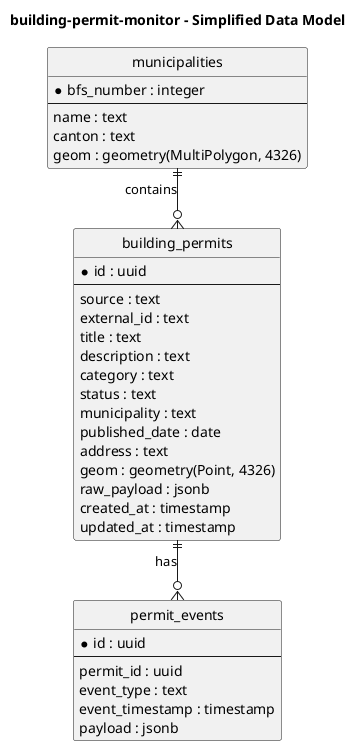

The diagram above was rendered by PlantUML. Its source (embedded in the PNG):
@startuml
title building-permit-monitor - Simplified Data Model

hide circle
skinparam linetype ortho
skinparam shadowing false

entity "building_permits" as permits {
  * id : uuid
  --
  source : text
  external_id : text
  title : text
  description : text
  category : text
  status : text
  municipality : text
  published_date : date
  address : text
  geom : geometry(Point, 4326)
  raw_payload : jsonb
  created_at : timestamp
  updated_at : timestamp
}

entity "permit_events" as events {
  * id : uuid
  --
  permit_id : uuid
  event_type : text
  event_timestamp : timestamp
  payload : jsonb
}

entity "municipalities" as municipalities {
  * bfs_number : integer
  --
  name : text
  canton : text
  geom : geometry(MultiPolygon, 4326)
}

municipalities ||--o{ permits : contains
permits ||--o{ events : has

@enduml